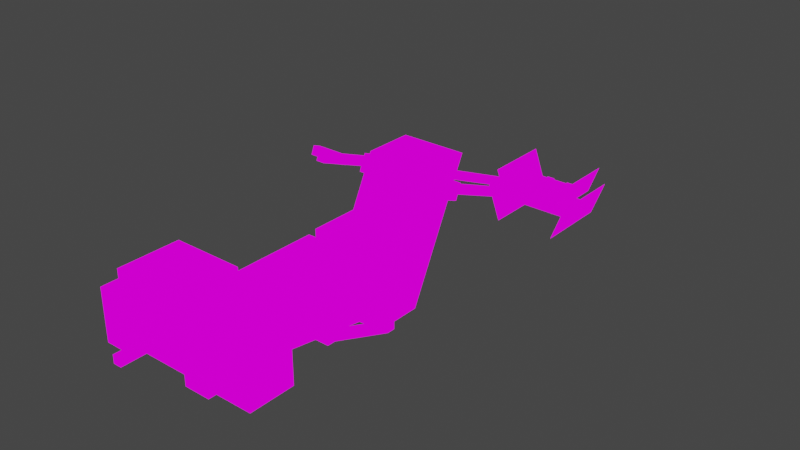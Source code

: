 # Source: zephyr_j.blend  (saved by Blender 3.2.14; exported with 4.5.12 LTS)
import bpy
from mathutils import Matrix  # noqa: F401  (used for matrix-valued properties, if any)

bpy.ops.wm.read_factory_settings(use_empty=True)
scene = bpy.context.scene
scene.name = 'Scene'

# ---- collections
col_collection = bpy.data.collections.new('Collection'); scene.collection.children.link(col_collection)

# ---- images (referenced by path relative to the original .blend; pixels are not part of the script)
import os
ASSET_DIR = os.environ.get("B2B_ASSET_DIR", "")  # directory of the original .blend (textures are referenced by path, not embedded)
HERE = os.path.dirname(os.path.abspath(__file__))  # packed textures are extracted next to this script under _unpacked/

def load_image(name, relpath, width, height, colorspace="sRGB"):
    """Load a texture the original file referenced (path relative to the .blend, or extracted next to this script)."""
    p = next((c for c in (os.path.join(HERE, relpath), os.path.join(ASSET_DIR, relpath)) if relpath and os.path.exists(c)), "")
    if p:
        img = bpy.data.images.load(p, check_existing=True)
        img.name = name
    else:  # same state as the original file: an image datablock whose file is absent (Cycles renders it pink)
        img = bpy.data.images.new(name, width, height)
        img.source = "FILE"
        img.filepath = "//" + (relpath or name)
    img.colorspace_settings.name = colorspace
    return img
img_uvminecrafttexture_png = load_image('UVminecraftTexture.png', 'UVminecraftTexture.png', 1024, 1024, 'sRGB')

# ---- materials (node trees are filled in below, after node groups)
mat_mat_diffuse_cutout = bpy.data.materials.new('MAT_DIFFUSE_CUTOUT')
mat_mat_diffuse_cutout.use_backface_culling = True
mat_mat_diffuse_cutout.use_transparent_shadow = False

# ---- material node trees
mat_mat_diffuse_cutout.use_nodes = True; mat_mat_diffuse_cutout.node_tree.nodes.clear()
_N = mat_mat_diffuse_cutout.node_tree.nodes; _L = mat_mat_diffuse_cutout.node_tree.links
n0 = _N.new('ShaderNodeOutputMaterial'); n0.name = 'Material Output'; n0.location = (300, 300)
n1 = _N.new('ShaderNodeTexImage'); n1.name = 'Image Texture'; n1.location = (-20, 300)
n1.image = img_uvminecrafttexture_png
n1.interpolation = 'Closest'
_L.new(n1.outputs[0], n0.inputs[0])
n0.is_active_output = True

# ---- world
world_world = bpy.data.worlds.new('World'); scene.world = world_world
world_world.use_nodes = True; world_world.node_tree.nodes.clear()
_N = world_world.node_tree.nodes; _L = world_world.node_tree.links
n0 = _N.new('ShaderNodeOutputWorld'); n0.name = 'World Output'; n0.location = (300, 300)
n1 = _N.new('ShaderNodeBackground'); n1.name = 'Background'; n1.location = (10, 300)
n1.inputs[0].default_value = (0.05088, 0.05088, 0.05088, 1.0)
_L.new(n1.outputs[0], n0.inputs[0])
n0.is_active_output = True
world_world.color = (0.05088, 0.05088, 0.05088)
world_world.use_sun_shadow = False
world_world.sun_shadow_jitter_overblur = 0.0

# ---- meshes
me_cube = bpy.data.meshes.new('Cube')
me_cube.from_pydata([(-0.4, 1.1, 1.8), (-0.4, 0.3, 0.2), (-0.4, 1.7, 1.8), (-0.4, 0.9, 0.2), (0.4, 1.1, 1.8), (0.4, 0.3, 0.2), (0.4, 1.7, 1.8), (0.4, 0.9, 0.2)], [], [(7, 3, 2, 6), (1, 0, 2, 3), (3, 7, 5, 1), (4, 6, 2, 0), (5, 7, 6, 4), (1, 5, 4, 0)])
_uv = me_cube.uv_layers.new(name='UVMap')
_uv.uv.foreach_set('vector', [0.3281, 0.8047, 0.3828, 0.8047, 0.3828, 0.9297, 0.3281, 0.9297, 0.4531, 0.9297, 0.5156, 0.8047, 0.5625, 0.8047, 0.5, 0.9297, 0.4531, 0.7891, 0.4531, 0.7266, 0.5, 0.7266, 0.5, 0.7891, 0.4375, 0.9922, 0.3906, 0.9922, 0.3906, 0.9375, 0.4375, 0.9375, 0.3906, 0.9297, 0.4375, 0.9297, 0.5, 0.8047, 0.4531, 0.8047, 0.625, 0.9297, 0.5703, 0.9297, 0.5703, 0.8047, 0.625, 0.8047])
me_cube.materials.append(mat_mat_diffuse_cutout)
me_cube.use_remesh_preserve_volume = False
me_cube.use_remesh_preserve_attributes = False
me_cube.use_mirror_vertex_groups = False
me_cube.update()
me_cube_001 = bpy.data.meshes.new('Cube.001')
me_cube_001.from_pydata([(-0.4, 0.6, -2.98e-08), (-0.4, 0.9, 0.6), (-0.4, -1.9, 0.4), (-0.4, -1.2, 0.5), (-0.4, -2.1, 1.1), (-0.4, -1.4, 1.1), (-0.4, 0.4, 0.5), (-0.4, 1.0, 0.8), (-0.4, 0.4, 0.8), (0.4, 0.6, -2.98e-08), (0.4, 0.9, 0.6), (0.4, -1.9, 0.4), (0.4, -1.2, 0.5), (0.4, -2.1, 1.1), (0.4, -1.4, 1.1), (0.4, 0.4, 0.5), (0.4, 1.0, 0.8), (0.4, 0.4, 0.8), (0.4, -1.3, 0.8), (-0.4, -1.3, 0.8), (0.4, -2.014, 0.8), (-0.4, -2.014, 0.8), (-0.4, -1.9, 0.4), (-0.4, -1.2, 0.5), (-0.4, -2.1, 1.1), (-0.4, -1.4, 1.1), (0.4, -1.9, 0.4), (0.4, -1.2, 0.5), (0.4, -2.1, 1.1), (0.4, -1.4, 1.1), (0.4, -1.3, 0.8), (-0.4, -1.3, 0.8), (0.4, -2.014, 0.8), (-0.4, -2.014, 0.8)], [], [(2, 4, 5, 3), (0, 2, 3, 6), (15, 17, 8, 6), (0, 6, 1), (17, 16, 7, 8), (4, 13, 14, 5), (1, 6, 8, 7), (0, 9, 11, 2), (11, 12, 14, 13), (9, 15, 12, 11), (9, 10, 15), (10, 16, 17, 15), (2, 11, 13, 4), (18, 19, 21, 20), (22, 23, 25, 24), (24, 25, 29, 28), (26, 28, 29, 27), (30, 32, 33, 31)])
_uv = me_cube_001.uv_layers.new(name='UVMap')
_uv.uv.foreach_set('vector', [0.2422, 0.7891, 0.25, 0.8438, 0.2031, 0.8438, 0.1875, 0.7969, 0.04688, 0.7578, 0.2422, 0.7891, 0.1875, 0.7969, 0.0625, 0.7969, 0.08594, 0.9688, 0.0625, 0.9688, 0.0625, 0.9062, 0.08594, 0.9062, 0.04688, 0.7578, 0.0625, 0.7969, 0.02344, 0.8047, 0.0625, 0.9688, 0.01562, 0.9688, 0.01562, 0.9062, 0.0625, 0.9062, 0.25, 0.9297, 0.25, 0.9922, 0.2031, 0.9922, 0.2031, 0.9297, 0.02344, 0.8047, 0.0625, 0.7969, 0.0625, 0.8203, 0.01562, 0.8203, 0.04688, 0.75, 0.04688, 0.6875, 0.2422, 0.6875, 0.2422, 0.75, 0.2422, 0.8672, 0.1875, 0.875, 0.2031, 0.9219, 0.25, 0.9219, 0.04688, 0.8359, 0.0625, 0.875, 0.1875, 0.875, 0.2422, 0.8672, 0.04688, 0.8359, 0.02344, 0.8828, 0.0625, 0.875, 0.02344, 0.8828, 0.01562, 0.8984, 0.0625, 0.8984, 0.0625, 0.875, 0.2578, 0.8672, 0.3203, 0.8672, 0.3203, 0.9219, 0.2578, 0.9219, 0.1016, 0.9141, 0.1641, 0.9141, 0.1641, 0.9688, 0.1016, 0.9688, 0.2422, 0.7891, 0.1875, 0.7969, 0.2031, 0.8438, 0.25, 0.8438, 0.25, 0.9297, 0.2031, 0.9297, 0.2031, 0.9922, 0.25, 0.9922, 0.2422, 0.8672, 0.25, 0.9219, 0.2031, 0.9219, 0.1875, 0.875, 0.1016, 0.9141, 0.1016, 0.9688, 0.1641, 0.9688, 0.1641, 0.9141])
me_cube_001.materials.append(mat_mat_diffuse_cutout)
me_cube_001.use_remesh_fix_poles = True
me_cube_001.use_remesh_preserve_attributes = False
me_cube_001.use_mirror_x = True
me_cube_001.update()
me_cube_003 = bpy.data.meshes.new('Cube.003')
me_cube_003.from_pydata([(0.21, 1.8, -0.8266), (0.2297, 2.022, -0.8131), (-0.01774, -0.7651, 0.2734), (-0.01427, -0.7261, 0.3654), (0.1104, 1.808, -0.8266), (0.1301, 2.031, -0.8131), (-0.1174, -0.7571, 0.2716), (-0.1139, -0.718, 0.3636), (0.6535, 1.8, -0.8266), (0.6338, 2.022, -0.8131), (0.8812, -0.7651, 0.2734), (0.8778, -0.7261, 0.3654), (0.7531, 1.808, -0.8266), (0.7334, 2.031, -0.8131), (0.9809, -0.7571, 0.2716), (0.9774, -0.718, 0.3636)], [], [(0, 1, 3, 2), (6, 7, 5, 4), (2, 6, 4, 0), (7, 3, 1, 5), (8, 10, 11, 9), (14, 12, 13, 15), (10, 8, 12, 14), (15, 13, 9, 11)])
_uv = me_cube_003.uv_layers.new(name='UVMap')
_uv.uv.foreach_set('vector', [0.01562, 0.25, 0.02344, 0.2344, 0.02344, 0.4609, 0.01562, 0.4609, 0.007812, 0.4609, 0.01562, 0.4609, 0.01562, 0.2344, 0.007812, 0.25, 0.03906, 0.4609, 0.03125, 0.4609, 0.03125, 0.25, 0.03906, 0.25, 0.02344, 0.2344, 0.03125, 0.2344, 0.03125, 0.4609, 0.02344, 0.4609, 0.05469, 0.25, 0.05469, 0.4609, 0.0625, 0.4609, 0.0625, 0.2344, 0.04688, 0.4609, 0.04688, 0.25, 0.05469, 0.2344, 0.05469, 0.4609, 0.07812, 0.4609, 0.07812, 0.25, 0.07031, 0.25, 0.07031, 0.4609, 0.0625, 0.2344, 0.0625, 0.4609, 0.07031, 0.4609, 0.07031, 0.2344])
me_cube_003.materials.append(mat_mat_diffuse_cutout)
me_cube_003.use_remesh_fix_poles = True
me_cube_003.use_remesh_preserve_attributes = False
me_cube_003.use_mirror_x = True
me_cube_003.update()
me_cube_005 = bpy.data.meshes.new('Cube.005')
me_cube_005.from_pydata([(-0.06582, 0.2851, -0.1726), (-0.06582, 0.3225, -0.07987), (-0.1658, 0.2851, -0.1726), (-0.1658, 0.3225, -0.07987), (-0.04915, -0.512, 0.2571), (-0.1492, -0.5494, 0.1643), (-0.1492, -0.512, 0.2571), (-0.04915, -0.5494, 0.1643), (0.841, 0.2851, -0.1726), (0.841, 0.3225, -0.07987), (0.941, 0.2851, -0.1726), (0.941, 0.3225, -0.07987), (0.8243, -0.512, 0.2571), (0.9243, -0.5494, 0.1643), (0.9243, -0.512, 0.2571), (0.8243, -0.5494, 0.1643)], [], [(5, 6, 3, 2), (7, 5, 2, 0), (6, 4, 1, 3), (0, 1, 4, 7), (4, 6, 5, 7), (13, 10, 11, 14), (15, 8, 10, 13), (14, 11, 9, 12), (8, 15, 12, 9), (12, 15, 13, 14)])
_uv = me_cube_005.uv_layers.new(name='UVMap')
_uv.uv.foreach_set('vector', [0.2109, 0.4688, 0.2188, 0.4688, 0.2188, 0.5391, 0.2109, 0.5391, 0.2031, 0.4688, 0.2109, 0.4688, 0.2109, 0.5391, 0.2031, 0.5391, 0.2188, 0.4688, 0.2266, 0.4688, 0.2266, 0.5391, 0.2188, 0.5391, 0.2109, 0.3906, 0.2188, 0.3906, 0.2188, 0.4609, 0.2109, 0.4609, 0.2188, 0.4609, 0.2188, 0.4688, 0.2109, 0.4688, 0.2109, 0.4609, 0.2422, 0.4688, 0.2422, 0.5391, 0.25, 0.5391, 0.25, 0.4688, 0.2344, 0.4688, 0.2344, 0.5391, 0.2422, 0.5391, 0.2422, 0.4688, 0.25, 0.4688, 0.25, 0.5391, 0.2578, 0.5391, 0.2578, 0.4688, 0.2422, 0.3906, 0.2422, 0.4609, 0.25, 0.4609, 0.25, 0.3906, 0.25, 0.4609, 0.2422, 0.4609, 0.2422, 0.4688, 0.25, 0.4688])
me_cube_005.materials.append(mat_mat_diffuse_cutout)
me_cube_005.use_remesh_fix_poles = True
me_cube_005.use_remesh_preserve_attributes = False
me_cube_005.use_mirror_x = True
me_cube_005.update()
me_cube_008 = bpy.data.meshes.new('Cube.008')
me_cube_008.from_pydata([(0.4, 0.3, -0.1), (0.4, 0.3, 0.2), (0.4, -0.4, -0.1), (0.4, -0.4, 0.2), (-0.4, 0.3, -0.1), (-0.4, 0.3, 0.2), (-0.4, -0.4, -0.1), (-0.4, -0.4, 0.2), (0.4, 0.3, -0.1), (0.4, 0.3, 0.2), (0.4, -0.4, -0.1), (0.4, -0.4, 0.2), (-0.4, 0.3, -0.1), (-0.4, 0.3, 0.2), (-0.4, -0.4, -0.1), (-0.4, -0.4, 0.2)], [], [(0, 1, 3, 2), (2, 3, 7, 6), (6, 7, 5, 4), (4, 5, 1, 0), (7, 3, 1, 5), (8, 10, 11, 9), (10, 14, 15, 11), (14, 12, 13, 15), (12, 8, 9, 13), (15, 13, 9, 11)])
_uv = me_cube_008.uv_layers.new(name='UVMap')
_uv.uv.foreach_set('vector', [0.3906, 0.6875, 0.3906, 0.6641, 0.4453, 0.6641, 0.4453, 0.6875, 0.4453, 0.6875, 0.4453, 0.6641, 0.5078, 0.6641, 0.5078, 0.6875, 0.5078, 0.6875, 0.5078, 0.6641, 0.5625, 0.6641, 0.5625, 0.6875, 0.5625, 0.6875, 0.5625, 0.6641, 0.625, 0.6641, 0.625, 0.6875, 0.5078, 0.6641, 0.5078, 0.6016, 0.5625, 0.6016, 0.5625, 0.6641, 0.3906, 0.6875, 0.4453, 0.6875, 0.4453, 0.6641, 0.3906, 0.6641, 0.4453, 0.6875, 0.5078, 0.6875, 0.5078, 0.6641, 0.4453, 0.6641, 0.5078, 0.6875, 0.5625, 0.6875, 0.5625, 0.6641, 0.5078, 0.6641, 0.5625, 0.6875, 0.625, 0.6875, 0.625, 0.6641, 0.5625, 0.6641, 0.5078, 0.6641, 0.5625, 0.6641, 0.5625, 0.6016, 0.5078, 0.6016])
me_cube_008.materials.append(mat_mat_diffuse_cutout)
me_cube_008.use_remesh_fix_poles = True
me_cube_008.use_remesh_preserve_attributes = False
me_cube_008.use_mirror_x = True
me_cube_008.update()
me_cube_011 = bpy.data.meshes.new('Cube.011')
me_cube_011.from_pydata([(-0.5, 0.4, 0.5), (-0.5, 0.4, 0.7), (-0.5, -1.2, 0.5), (-0.5, -1.2, 1.1), (-0.5, -1.1, 0.7), (-0.5, -1.4, 1.1), (0.5, 0.4, 0.5), (0.5, 0.4, 0.7), (0.5, -1.2, 0.5), (0.5, -1.2, 1.1), (0.5, -1.1, 0.7), (0.5, -1.4, 1.1)], [], [(0, 2, 4, 1), (8, 2, 0, 6), (10, 7, 1, 4), (3, 9, 10, 4), (2, 8, 11, 5), (11, 9, 3, 5), (2, 5, 3, 4), (6, 7, 10, 8), (8, 10, 9, 11), (1, 7, 6, 0)])
_uv = me_cube_011.uv_layers.new(name='UVMap')
_uv.uv.foreach_set('vector', [0.1719, 0.5469, 0.2969, 0.5469, 0.2891, 0.5625, 0.1719, 0.5625, 0.1484, 0.4688, 0.1484, 0.5391, 0.02344, 0.5391, 0.02344, 0.4688, 0.1406, 0.6797, 0.02344, 0.6797, 0.02344, 0.6016, 0.1406, 0.6016, 0.1719, 0.6016, 0.1719, 0.6797, 0.1406, 0.6797, 0.1406, 0.6016, 0.1484, 0.5391, 0.1484, 0.4688, 0.1953, 0.4688, 0.1953, 0.5391, 0.1875, 0.6797, 0.1719, 0.6797, 0.1719, 0.6016, 0.1875, 0.6016, 0.2969, 0.5469, 0.3125, 0.5938, 0.2969, 0.5938, 0.2891, 0.5625, 0.02344, 0.5469, 0.02344, 0.5625, 0.1406, 0.5625, 0.1484, 0.5469, 0.1484, 0.5469, 0.1406, 0.5625, 0.1484, 0.5938, 0.1641, 0.5938, 0.02344, 0.6016, 0.02344, 0.6797, 0.007812, 0.6797, 0.007812, 0.6016])
me_cube_011.materials.append(mat_mat_diffuse_cutout)
me_cube_011.use_remesh_fix_poles = True
me_cube_011.use_remesh_preserve_attributes = False
me_cube_011.use_mirror_x = True
me_cube_011.update()
me_cube_012 = bpy.data.meshes.new('Cube.012')
me_cube_012.from_pydata([(0.1, 0.3, -0.5), (0.1, 0.3, 0.1), (0.1, -0.4, -0.5), (0.1, -0.4, 0.1), (-0.2, 0.3, -0.5), (-0.2, 0.3, 0.1), (-0.2, -0.4, -0.5), (-0.2, -0.4, 0.1), (0.9, 0.3, -0.5), (0.9, 0.3, 0.1), (0.9, -0.4, -0.5), (0.9, -0.4, 0.1), (1.2, 0.3, -0.5), (1.2, 0.3, 0.1), (1.2, -0.4, -0.5), (1.2, -0.4, 0.1)], [], [(0, 1, 3, 2), (2, 3, 7, 6), (6, 7, 5, 4), (4, 5, 1, 0), (2, 6, 4, 0), (7, 3, 1, 5), (8, 10, 11, 9), (10, 14, 15, 11), (14, 12, 13, 15), (12, 8, 9, 13), (10, 8, 12, 14), (15, 13, 9, 11)])
_uv = me_cube_012.uv_layers.new(name='UVMap')
_uv.uv.foreach_set('vector', [0.4297, 0.5703, 0.4297, 0.5234, 0.4844, 0.5234, 0.4844, 0.5703, 0.4844, 0.5703, 0.4844, 0.5234, 0.5078, 0.5234, 0.5078, 0.5703, 0.5078, 0.5703, 0.5078, 0.5234, 0.5625, 0.5234, 0.5625, 0.5703, 0.5625, 0.5703, 0.5625, 0.5234, 0.5859, 0.5234, 0.5859, 0.5703, 0.5078, 0.5938, 0.5078, 0.5703, 0.5625, 0.5703, 0.5625, 0.5938, 0.5078, 0.5234, 0.5078, 0.5, 0.5625, 0.5, 0.5625, 0.5234, 0.4297, 0.4688, 0.4844, 0.4688, 0.4844, 0.4219, 0.4297, 0.4219, 0.4844, 0.4688, 0.5078, 0.4688, 0.5078, 0.4219, 0.4844, 0.4219, 0.5078, 0.4688, 0.5625, 0.4688, 0.5625, 0.4219, 0.5078, 0.4219, 0.5625, 0.4688, 0.5859, 0.4688, 0.5859, 0.4219, 0.5625, 0.4219, 0.5078, 0.4922, 0.5625, 0.4922, 0.5625, 0.4688, 0.5078, 0.4688, 0.5078, 0.4219, 0.5625, 0.4219, 0.5625, 0.3984, 0.5078, 0.3984])
me_cube_012.materials.append(mat_mat_diffuse_cutout)
me_cube_012.use_remesh_fix_poles = True
me_cube_012.use_remesh_preserve_attributes = False
me_cube_012.use_mirror_x = True
me_cube_012.update()
me_plane = bpy.data.meshes.new('Plane')
me_plane.from_pydata([(-0.06461, 0.5, 0.2349), (0.1064, 0.5, -0.2349), (-0.06461, -0.5, 0.2349), (0.1064, -0.5, -0.2349), (1.089, 0.5, 0.2349), (0.9177, 0.5, -0.2349), (1.089, -0.5, 0.2349), (0.9177, -0.5, -0.2349), (-0.06461, 0.5, 0.2349), (0.1064, 0.5, -0.2349), (-0.06461, -0.5, 0.2349), (0.1064, -0.5, -0.2349), (1.089, 0.5, 0.2349), (0.9177, 0.5, -0.2349), (1.089, -0.5, 0.2349), (0.9177, -0.5, -0.2349)], [], [(0, 1, 3, 2), (4, 6, 7, 5), (8, 10, 11, 9), (12, 13, 15, 14)])
_uv = me_plane.uv_layers.new(name='UVMap')
_uv.uv.foreach_set('vector', [0.6328, 0.7812, 0.5938, 0.7812, 0.5938, 0.7031, 0.6328, 0.7031, 0.6797, 0.7812, 0.6797, 0.7031, 0.6406, 0.7031, 0.6406, 0.7812, 0.6328, 0.7812, 0.6328, 0.7031, 0.5938, 0.7031, 0.5938, 0.7812, 0.6797, 0.7812, 0.6406, 0.7812, 0.6406, 0.7031, 0.6797, 0.7031])
me_plane.materials.append(mat_mat_diffuse_cutout)
me_plane.use_remesh_fix_poles = True
me_plane.use_remesh_preserve_attributes = False
me_plane.use_mirror_x = True
me_plane.update()
me_cube_009 = bpy.data.meshes.new('Cube.009')
me_cube_009.from_pydata([(0.1, 0.05529, -0.1302), (0.1, 0.1302, 0.05529), (0.1, -0.1302, -0.05529), (0.1, -0.05529, 0.1302), (-0.1, 0.05529, -0.1302), (-0.1, 0.1302, 0.05529), (-0.1, -0.1302, -0.05529), (-0.1, -0.05529, 0.1302)], [], [(2, 3, 7, 6), (6, 7, 5, 4), (4, 5, 1, 0), (2, 6, 4, 0), (7, 3, 1, 5)])
_uv = me_cube_009.uv_layers.new(name='UVMap')
_uv.uv.foreach_set('vector', [0.3359, 0.5781, 0.3359, 0.5625, 0.3516, 0.5625, 0.3516, 0.5781, 0.3516, 0.5781, 0.3516, 0.5625, 0.3672, 0.5625, 0.3672, 0.5781, 0.3672, 0.5781, 0.3672, 0.5625, 0.3828, 0.5625, 0.3828, 0.5781, 0.3516, 0.5938, 0.3516, 0.5781, 0.3672, 0.5781, 0.3672, 0.5938, 0.3516, 0.5625, 0.3516, 0.5469, 0.3672, 0.5469, 0.3672, 0.5625])
me_cube_009.materials.append(mat_mat_diffuse_cutout)
me_cube_009.use_remesh_fix_poles = True
me_cube_009.use_remesh_preserve_attributes = False
me_cube_009.use_mirror_x = True
me_cube_009.update()
me_plane_001 = bpy.data.meshes.new('Plane.001')
me_plane_001.from_pydata([(-0.03909, 0.45, 0.1879), (0.09772, 0.45, -0.1879), (-0.03909, -0.45, 0.1879), (0.09772, -0.45, -0.1879), (0.9501, 0.45, 0.1879), (0.8133, 0.45, -0.1879), (0.9501, -0.45, 0.1879), (0.8133, -0.45, -0.1879), (-0.03909, 0.45, 0.1879), (0.09772, 0.45, -0.1879), (-0.03909, -0.45, 0.1879), (0.09772, -0.45, -0.1879), (0.9501, 0.45, 0.1879), (0.8133, 0.45, -0.1879), (0.9501, -0.45, 0.1879), (0.8133, -0.45, -0.1879)], [], [(0, 1, 3, 2), (4, 6, 7, 5), (8, 10, 11, 9), (12, 13, 15, 14)])
_uv = me_plane_001.uv_layers.new(name='UVMap')
_uv.uv.foreach_set('vector', [0.5859, 0.7734, 0.5547, 0.7734, 0.5547, 0.7031, 0.5859, 0.7031, 0.5469, 0.7734, 0.5469, 0.7031, 0.5156, 0.7031, 0.5156, 0.7734, 0.5859, 0.7734, 0.5859, 0.7031, 0.5547, 0.7031, 0.5547, 0.7734, 0.5469, 0.7734, 0.5156, 0.7734, 0.5156, 0.7031, 0.5469, 0.7031])
me_plane_001.materials.append(mat_mat_diffuse_cutout)
me_plane_001.use_remesh_fix_poles = True
me_plane_001.use_remesh_preserve_attributes = False
me_plane_001.use_mirror_x = True
me_plane_001.update()
me_cube_006 = bpy.data.meshes.new('Cube.006')
me_cube_006.from_pydata([(0.05, 0.25, -0.05), (0.05, 0.25, 0.05), (0.05, -0.25, -0.05), (0.05, -0.25, 0.05), (-0.05, 0.25, -0.05), (-0.05, 0.25, 0.05), (-0.05, -0.25, -0.05), (-0.05, -0.25, 0.05), (0.2553, 0.25, -0.05), (0.2553, 0.25, 0.05), (0.2553, -0.25, -0.05), (0.2553, -0.25, 0.05), (0.3553, 0.25, -0.05), (0.3553, 0.25, 0.05), (0.3553, -0.25, -0.05), (0.3553, -0.25, 0.05)], [], [(0, 1, 3, 2), (2, 3, 7, 6), (6, 7, 5, 4), (4, 5, 1, 0), (2, 6, 4, 0), (7, 3, 1, 5), (8, 10, 11, 9), (10, 14, 15, 11), (14, 12, 13, 15), (12, 8, 9, 13), (10, 8, 12, 14), (15, 13, 9, 11)])
_uv = me_cube_006.uv_layers.new(name='UVMap')
_uv.uv.foreach_set('vector', [0.3281, 0.3828, 0.3359, 0.3828, 0.3359, 0.4219, 0.3281, 0.4219, 0.3281, 0.4219, 0.3359, 0.4219, 0.3359, 0.4297, 0.3281, 0.4297, 0.3281, 0.4297, 0.3359, 0.4297, 0.3359, 0.4688, 0.3281, 0.4688, 0.3281, 0.4688, 0.3359, 0.4688, 0.3359, 0.4766, 0.3281, 0.4766, 0.3203, 0.4297, 0.3281, 0.4297, 0.3281, 0.4688, 0.3203, 0.4688, 0.3359, 0.4297, 0.3438, 0.4297, 0.3438, 0.4688, 0.3359, 0.4688, 0.2969, 0.3828, 0.2969, 0.4219, 0.3047, 0.4219, 0.3047, 0.3828, 0.2969, 0.4219, 0.2969, 0.4297, 0.3047, 0.4297, 0.3047, 0.4219, 0.2969, 0.4297, 0.2969, 0.4688, 0.3047, 0.4688, 0.3047, 0.4297, 0.2969, 0.4688, 0.2969, 0.4766, 0.3047, 0.4766, 0.3047, 0.4688, 0.2891, 0.4297, 0.2891, 0.4688, 0.2969, 0.4688, 0.2969, 0.4297, 0.3047, 0.4297, 0.3047, 0.4688, 0.3125, 0.4688, 0.3125, 0.4297])
me_cube_006.materials.append(mat_mat_diffuse_cutout)
me_cube_006.use_remesh_fix_poles = True
me_cube_006.use_remesh_preserve_attributes = False
me_cube_006.use_mirror_x = True
me_cube_006.update()
me_plane_002 = bpy.data.meshes.new('Plane.002')
me_plane_002.from_pydata([(0.4, 0.3244, 0.0), (-0.4, 0.3244, 0.0), (0.4, -0.2756, 0.0), (-0.4, -0.2756, 0.0)], [], [(0, 1, 3, 2)])
_uv = me_plane_002.uv_layers.new(name='UVMap')
_uv.uv.foreach_set('vector', [0.7031, 0.9922, 0.6406, 0.9922, 0.6406, 0.9453, 0.7031, 0.9453])
me_plane_002.materials.append(mat_mat_diffuse_cutout)
me_plane_002.use_remesh_fix_poles = True
me_plane_002.use_remesh_preserve_attributes = False
me_plane_002.use_mirror_x = True
me_plane_002.update()
me_plane_003 = bpy.data.meshes.new('Plane.003')
me_plane_003.from_pydata([(0.5, 0.3244, 0.0), (-0.5, 0.3244, 0.0), (0.5, -0.2756, 0.0), (-0.5, -0.2756, 0.0)], [], [(0, 1, 3, 2)])
_uv = me_plane_003.uv_layers.new(name='UVMap')
_uv.uv.foreach_set('vector', [0.7188, 0.9375, 0.6406, 0.9375, 0.6406, 0.8906, 0.7188, 0.8906])
me_plane_003.materials.append(mat_mat_diffuse_cutout)
me_plane_003.use_remesh_fix_poles = True
me_plane_003.use_remesh_preserve_attributes = False
me_plane_003.use_mirror_x = True
me_plane_003.update()
me_cube_002 = bpy.data.meshes.new('Cube.002')
me_cube_002.from_pydata([(0.3, 0.312, -0.5156), (0.3, 0.312, 0.1), (0.3, -0.288, -0.5156), (0.3, -0.288, 0.1), (-0.3, 0.312, -0.5156), (-0.3, 0.312, 0.1), (-0.3, -0.288, -0.5156), (-0.3, -0.288, 0.1), (0.3, 0.312, -0.5156), (0.3, 0.312, 0.1), (0.3, -0.288, -0.5156), (0.3, -0.288, 0.1), (-0.3, 0.312, -0.5156), (-0.3, 0.312, 0.1), (-0.3, -0.288, -0.5156), (-0.3, -0.288, 0.1)], [], [(0, 1, 3, 2), (2, 3, 7, 6), (6, 7, 5, 4), (4, 5, 1, 0), (2, 6, 4, 0), (8, 10, 11, 9), (10, 14, 15, 11), (14, 12, 13, 15), (12, 8, 9, 13), (10, 8, 12, 14)])
_uv = me_cube_002.uv_layers.new(name='UVMap')
_uv.uv.foreach_set('vector', [0.4375, 0.7031, 0.4375, 0.75, 0.3906, 0.75, 0.3906, 0.7031, 0.3906, 0.7031, 0.3906, 0.75, 0.3438, 0.75, 0.3438, 0.7031, 0.3438, 0.7031, 0.3438, 0.75, 0.2969, 0.75, 0.2969, 0.7031, 0.2969, 0.7031, 0.2969, 0.75, 0.25, 0.75, 0.25, 0.7031, 0.3438, 0.6562, 0.3438, 0.7031, 0.2969, 0.7031, 0.2969, 0.6562, 0.4375, 0.7031, 0.3906, 0.7031, 0.3906, 0.75, 0.4375, 0.75, 0.3906, 0.7031, 0.3438, 0.7031, 0.3438, 0.75, 0.3906, 0.75, 0.3438, 0.7031, 0.2969, 0.7031, 0.2969, 0.75, 0.3438, 0.75, 0.2969, 0.7031, 0.25, 0.7031, 0.25, 0.75, 0.2969, 0.75, 0.3438, 0.6562, 0.2969, 0.6562, 0.2969, 0.7031, 0.3438, 0.7031])
me_cube_002.materials.append(mat_mat_diffuse_cutout)
me_cube_002.use_remesh_fix_poles = True
me_cube_002.use_remesh_preserve_attributes = False
me_cube_002.use_mirror_x = True
me_cube_002.update()
me_cube_007 = bpy.data.meshes.new('Cube.007')
me_cube_007.from_pydata([(0.07712, 0.5312, -0.04646), (0.07712, 0.5312, 0.05354), (0.07712, -1.269, 0.05354), (0.07712, -1.269, 0.1535), (-0.02288, 0.5312, -0.04646), (-0.02288, 0.5312, 0.05354), (-0.02288, -1.269, 0.05354), (-0.02288, -1.269, 0.1535), (0.07712, 0.03123, -0.1465), (0.07712, 0.03123, -0.04646), (-0.02288, 0.03123, -0.1465), (-0.02288, 0.03123, -0.04646), (0.07712, -0.7688, 0.1535), (-0.02288, -0.7688, 0.05354), (0.07712, -0.7688, 0.05354), (-0.02288, -0.7688, 0.1535)], [], [(14, 12, 3, 2), (2, 3, 7, 6), (10, 11, 5, 4), (4, 5, 1, 0), (8, 10, 4, 0), (11, 9, 1, 5), (15, 12, 9, 11), (14, 13, 10, 8), (13, 15, 11, 10), (0, 1, 9, 8), (6, 7, 15, 13), (2, 6, 13, 14), (7, 3, 12, 15), (8, 9, 12, 14)])
_uv = me_cube_007.uv_layers.new(name='UVMap')
_uv.uv.foreach_set('vector', [0.3828, 0.3594, 0.3828, 0.3672, 0.3438, 0.3672, 0.3438, 0.3594, 0.3438, 0.3594, 0.3438, 0.3672, 0.3359, 0.3672, 0.3359, 0.3594, 0.2344, 0.3594, 0.2344, 0.3672, 0.1953, 0.3672, 0.1953, 0.3594, 0.1953, 0.3594, 0.1953, 0.3672, 0.1875, 0.3672, 0.1875, 0.3594, 0.2344, 0.3516, 0.2344, 0.3594, 0.1953, 0.3594, 0.1953, 0.3516, 0.2344, 0.3672, 0.2344, 0.375, 0.1953, 0.375, 0.1953, 0.3672, 0.2969, 0.3672, 0.2969, 0.375, 0.2344, 0.375, 0.2344, 0.3672, 0.2969, 0.3516, 0.2969, 0.3594, 0.2344, 0.3594, 0.2344, 0.3516, 0.2969, 0.3594, 0.2969, 0.3672, 0.2344, 0.3672, 0.2344, 0.3594, 0.4062, 0.3594, 0.4062, 0.3672, 0.3906, 0.3672, 0.3906, 0.3594, 0.3359, 0.3594, 0.3359, 0.3672, 0.2969, 0.3672, 0.2969, 0.3594, 0.3359, 0.3516, 0.3359, 0.3594, 0.2969, 0.3594, 0.2969, 0.3516, 0.3359, 0.3672, 0.3359, 0.375, 0.2969, 0.375, 0.2969, 0.3672, 0.3906, 0.3594, 0.3906, 0.3672, 0.3828, 0.3672, 0.3828, 0.3594])
me_cube_007.materials.append(mat_mat_diffuse_cutout)
me_cube_007.use_remesh_fix_poles = True
me_cube_007.use_remesh_preserve_attributes = False
me_cube_007.use_mirror_x = True
me_cube_007.update()
me_cube_010 = bpy.data.meshes.new('Cube.010')
me_cube_010.from_pydata([(1.131, 0.4279, -0.05364), (1.131, 0.4279, 0.04636), (1.131, 0.3279, -0.05364), (1.131, 0.3279, 0.04636), (1.231, 0.4279, 0.1464), (1.231, 0.3279, 0.1464), (1.131, 0.3279, 0.1464), (1.131, 0.4279, 0.1464), (1.231, 0.3279, -0.05364), (1.231, 0.3279, 0.04636), (1.231, 0.4279, -0.05364), (1.231, 0.4279, 0.04636), (0.9313, -0.3411, 0.1464), (0.9313, -0.3411, 0.04636), (1.031, -0.3411, 0.04636), (1.031, -0.3411, 0.1464), (1.031, -0.2411, 0.1464), (0.9313, -0.2411, 0.1464), (0.9313, -0.2411, 0.04636), (1.031, -0.2411, 0.04636), (0.8313, -0.3411, 0.1464), (0.8313, -0.3411, 0.04636), (0.8313, -0.2411, 0.1464), (0.8313, -0.2411, 0.04636), (-0.2687, 0.4279, -0.05364), (-0.2687, 0.4279, 0.04636), (-0.2687, 0.3279, -0.05364), (-0.2687, 0.3279, 0.04636), (-0.3687, 0.4279, 0.1464), (-0.3687, 0.3279, 0.1464), (-0.2687, 0.3279, 0.1464), (-0.2687, 0.4279, 0.1464), (-0.3687, 0.3279, -0.05364), (-0.3687, 0.3279, 0.04636), (-0.3687, 0.4279, -0.05364), (-0.3687, 0.4279, 0.04636), (-0.06873, -0.3411, 0.1464), (-0.06873, -0.3411, 0.04636), (-0.1687, -0.3411, 0.04636), (-0.1687, -0.3411, 0.1464), (-0.1687, -0.2411, 0.1464), (-0.06873, -0.2411, 0.1464), (-0.06873, -0.2411, 0.04636), (-0.1687, -0.2411, 0.04636), (0.03127, -0.3411, 0.1464), (0.03127, -0.3411, 0.04636), (0.03127, -0.2411, 0.1464), (0.03127, -0.2411, 0.04636)], [], [(0, 2, 3, 1), (1, 7, 4, 11), (11, 9, 8, 10), (10, 0, 1, 11), (11, 4, 5, 9), (3, 6, 7, 1), (5, 4, 7, 6), (2, 0, 10, 8), (9, 5, 6, 3), (17, 12, 15, 16), (13, 14, 15, 12), (12, 20, 21, 13), (19, 14, 13, 18), (16, 15, 14, 19), (9, 16, 19, 8), (8, 19, 18, 2), (2, 18, 17, 3), (3, 17, 16, 9), (17, 22, 20, 12), (18, 23, 22, 17), (13, 21, 23, 18), (24, 25, 27, 26), (25, 35, 28, 31), (35, 34, 32, 33), (34, 35, 25, 24), (35, 33, 29, 28), (27, 25, 31, 30), (29, 30, 31, 28), (26, 32, 34, 24), (33, 27, 30, 29), (41, 40, 39, 36), (37, 36, 39, 38), (36, 37, 45, 44), (43, 42, 37, 38), (40, 43, 38, 39), (33, 32, 43, 40), (32, 26, 42, 43), (26, 27, 41, 42), (27, 33, 40, 41), (41, 36, 44, 46), (42, 41, 46, 47), (37, 42, 47, 45)])
_uv = me_cube_010.uv_layers.new(name='UVMap')
_uv.uv.foreach_set('vector', [0.08594, 0.4609, 0.08594, 0.4531, 0.09375, 0.4531, 0.09375, 0.4609, 0.125, 0.4375, 0.125, 0.4297, 0.1328, 0.4297, 0.1328, 0.4375, 0.1172, 0.4609, 0.1172, 0.4531, 0.1094, 0.4531, 0.1094, 0.4609, 0.1328, 0.4453, 0.125, 0.4453, 0.125, 0.4375, 0.1328, 0.4375, 0.1172, 0.4609, 0.125, 0.4609, 0.125, 0.4531, 0.1172, 0.4531, 0.09375, 0.4531, 0.1016, 0.4531, 0.1016, 0.4609, 0.09375, 0.4609, 0.1328, 0.4219, 0.1328, 0.4297, 0.125, 0.4297, 0.125, 0.4219, 0.09375, 0.2734, 0.09375, 0.2656, 0.08594, 0.2656, 0.08594, 0.2734, 0.125, 0.4141, 0.125, 0.4062, 0.1328, 0.4062, 0.1328, 0.4141, 0.1172, 0.3438, 0.1172, 0.3516, 0.1094, 0.3516, 0.1094, 0.3438, 0.1094, 0.3672, 0.1094, 0.375, 0.1172, 0.375, 0.1172, 0.3672, 0.1172, 0.3672, 0.1172, 0.3594, 0.1094, 0.3594, 0.1094, 0.3672, 0.08594, 0.3438, 0.08594, 0.3516, 0.09375, 0.3516, 0.09375, 0.3438, 0.1172, 0.3828, 0.1172, 0.375, 0.1094, 0.375, 0.1094, 0.3828, 0.1172, 0.4531, 0.1172, 0.3828, 0.1094, 0.3828, 0.1094, 0.4531, 0.08594, 0.2734, 0.08594, 0.3438, 0.09375, 0.3438, 0.09375, 0.2734, 0.08594, 0.4531, 0.08594, 0.3828, 0.09375, 0.3828, 0.09375, 0.4531, 0.1172, 0.2734, 0.1172, 0.3438, 0.1094, 0.3438, 0.1094, 0.2734, 0.1172, 0.3438, 0.125, 0.3438, 0.125, 0.3516, 0.1172, 0.3516, 0.08594, 0.3828, 0.08594, 0.375, 0.09375, 0.375, 0.09375, 0.3828, 0.09375, 0.3516, 0.1016, 0.3516, 0.1016, 0.3438, 0.09375, 0.3438, 0.1406, 0.4609, 0.1484, 0.4609, 0.1484, 0.4531, 0.1406, 0.4531, 0.1797, 0.4375, 0.1875, 0.4375, 0.1875, 0.4297, 0.1797, 0.4297, 0.1719, 0.4609, 0.1641, 0.4609, 0.1641, 0.4531, 0.1719, 0.4531, 0.1875, 0.4453, 0.1875, 0.4375, 0.1797, 0.4375, 0.1797, 0.4453, 0.1719, 0.4609, 0.1719, 0.4531, 0.1797, 0.4531, 0.1797, 0.4609, 0.1484, 0.4531, 0.1484, 0.4609, 0.1562, 0.4609, 0.1562, 0.4531, 0.1875, 0.4219, 0.1797, 0.4219, 0.1797, 0.4297, 0.1875, 0.4297, 0.1484, 0.2734, 0.1406, 0.2734, 0.1406, 0.2656, 0.1484, 0.2656, 0.1797, 0.4141, 0.1875, 0.4141, 0.1875, 0.4062, 0.1797, 0.4062, 0.1719, 0.3438, 0.1641, 0.3438, 0.1641, 0.3516, 0.1719, 0.3516, 0.1641, 0.3672, 0.1719, 0.3672, 0.1719, 0.375, 0.1641, 0.375, 0.1719, 0.3672, 0.1641, 0.3672, 0.1641, 0.3594, 0.1719, 0.3594, 0.1406, 0.3438, 0.1484, 0.3438, 0.1484, 0.3516, 0.1406, 0.3516, 0.1719, 0.3828, 0.1641, 0.3828, 0.1641, 0.375, 0.1719, 0.375, 0.1719, 0.4531, 0.1641, 0.4531, 0.1641, 0.3828, 0.1719, 0.3828, 0.1406, 0.2734, 0.1484, 0.2734, 0.1484, 0.3438, 0.1406, 0.3438, 0.1406, 0.4531, 0.1484, 0.4531, 0.1484, 0.3828, 0.1406, 0.3828, 0.1719, 0.2734, 0.1641, 0.2734, 0.1641, 0.3438, 0.1719, 0.3438, 0.1719, 0.3438, 0.1719, 0.3516, 0.1797, 0.3516, 0.1797, 0.3438, 0.1406, 0.3828, 0.1484, 0.3828, 0.1484, 0.375, 0.1406, 0.375, 0.1484, 0.3516, 0.1484, 0.3438, 0.1562, 0.3438, 0.1562, 0.3516])
me_cube_010.materials.append(mat_mat_diffuse_cutout)
me_cube_010.use_remesh_fix_poles = True
me_cube_010.use_remesh_preserve_attributes = False
me_cube_010.use_mirror_x = True
me_cube_010.update()
me_plane_004 = bpy.data.meshes.new('Plane.004')
me_plane_004.from_pydata([(0.1, 0.1956, 0.04184), (-0.1, 0.1956, 0.04184), (0.1, -0.1956, -0.04184), (-0.1, -0.1956, -0.04184), (1.46, 0.1956, 0.04184), (1.66, 0.1956, 0.04184), (1.46, -0.1956, -0.04184), (1.66, -0.1956, -0.04184), (0.1, 0.1956, 0.04184), (-0.1, 0.1956, 0.04184), (0.1, -0.1956, -0.04184), (-0.1, -0.1956, -0.04184), (1.46, 0.1956, 0.04184), (1.66, 0.1956, 0.04184), (1.46, -0.1956, -0.04184), (1.66, -0.1956, -0.04184)], [], [(0, 1, 3, 2), (4, 6, 7, 5), (8, 10, 11, 9), (12, 13, 15, 14)])
_uv = me_plane_004.uv_layers.new(name='UVMap')
_uv.uv.foreach_set('vector', [0.6719, 0.875, 0.6562, 0.875, 0.6562, 0.8438, 0.6719, 0.8438, 0.6562, 0.875, 0.6562, 0.8438, 0.6406, 0.8438, 0.6406, 0.875, 0.6719, 0.875, 0.6719, 0.8438, 0.6562, 0.8438, 0.6562, 0.875, 0.6562, 0.875, 0.6406, 0.875, 0.6406, 0.8438, 0.6562, 0.8438])
me_plane_004.materials.append(mat_mat_diffuse_cutout)
me_plane_004.use_remesh_fix_poles = True
me_plane_004.use_remesh_preserve_attributes = False
me_plane_004.use_mirror_x = True
me_plane_004.update()
me_cube_013 = bpy.data.meshes.new('Cube.013')
me_cube_013.from_pydata([(0.9243, -0.6422, 0.2018), (0.9243, -0.6047, 0.2945), (0.9243, -0.512, 0.2571), (0.5243, -0.512, 0.2571), (0.5243, -0.6047, 0.2945), (0.5243, -0.6422, 0.2018), (0.5243, -0.5494, 0.1643), (0.9243, -0.5494, 0.1643), (-0.1492, -0.6422, 0.2018), (-0.1492, -0.6047, 0.2945), (-0.1492, -0.512, 0.2571), (0.2508, -0.512, 0.2571), (0.2508, -0.6047, 0.2945), (0.2508, -0.6422, 0.2018), (0.2508, -0.5494, 0.1643), (-0.1492, -0.5494, 0.1643)], [], [(6, 3, 2, 7), (0, 5, 6, 7), (0, 1, 4, 5), (0, 7, 2, 1), (6, 5, 4, 3), (1, 2, 3, 4), (14, 15, 10, 11), (8, 15, 14, 13), (8, 13, 12, 9), (8, 9, 10, 15), (14, 11, 12, 13), (9, 12, 11, 10)])
_uv = me_cube_013.uv_layers.new(name='UVMap')
_uv.uv.foreach_set('vector', [0.6484, 0.6016, 0.6562, 0.6016, 0.6562, 0.5703, 0.6484, 0.5703, 0.6484, 0.6406, 0.6484, 0.6719, 0.6562, 0.6719, 0.6562, 0.6406, 0.6484, 0.6406, 0.6484, 0.6328, 0.6172, 0.6328, 0.6172, 0.6406, 0.6484, 0.6406, 0.6562, 0.6406, 0.6562, 0.6328, 0.6484, 0.6328, 0.6562, 0.6719, 0.6484, 0.6719, 0.6484, 0.6797, 0.6562, 0.6797, 0.6484, 0.6328, 0.6562, 0.6328, 0.6562, 0.6016, 0.6484, 0.6016, 0.6953, 0.6016, 0.6953, 0.5703, 0.7031, 0.5703, 0.7031, 0.6016, 0.6953, 0.6406, 0.7031, 0.6406, 0.7031, 0.6719, 0.6953, 0.6719, 0.6953, 0.6406, 0.6641, 0.6406, 0.6641, 0.6328, 0.6953, 0.6328, 0.6953, 0.6406, 0.6953, 0.6328, 0.7031, 0.6328, 0.7031, 0.6406, 0.7031, 0.6719, 0.7031, 0.6797, 0.6953, 0.6797, 0.6953, 0.6719, 0.6953, 0.6328, 0.6953, 0.6016, 0.7031, 0.6016, 0.7031, 0.6328])
me_cube_013.materials.append(mat_mat_diffuse_cutout)
me_cube_013.use_remesh_fix_poles = True
me_cube_013.use_remesh_preserve_attributes = False
me_cube_013.use_mirror_x = True
me_cube_013.update()
me_cube_014 = bpy.data.meshes.new('Cube.014')
me_cube_014.from_pydata([(-0.1, 0.05529, -0.1302), (-0.1, -0.1302, -0.05529), (-0.1, 0.1302, 0.05529), (0.1, 0.05529, -0.1302), (0.1, -0.1302, -0.05529), (0.1, 0.1302, 0.05529), (0.1, -0.05529, 0.1302), (-0.1, -0.05529, 0.1302)], [], [(1, 0, 3, 4), (3, 0, 2, 5), (4, 3, 5, 6), (6, 5, 2, 7), (1, 4, 6, 7)])
_uv = me_cube_014.uv_layers.new(name='UVMap')
_uv.uv.foreach_set('vector', [0.3516, 0.6406, 0.3672, 0.6406, 0.3672, 0.625, 0.3516, 0.625, 0.3672, 0.625, 0.3828, 0.625, 0.3828, 0.6094, 0.3672, 0.6094, 0.3516, 0.625, 0.3672, 0.625, 0.3672, 0.6094, 0.3516, 0.6094, 0.3516, 0.6094, 0.3672, 0.6094, 0.3672, 0.5938, 0.3516, 0.5938, 0.3359, 0.625, 0.3516, 0.625, 0.3516, 0.6094, 0.3359, 0.6094])
me_cube_014.materials.append(mat_mat_diffuse_cutout)
me_cube_014.use_remesh_fix_poles = True
me_cube_014.use_remesh_preserve_attributes = False
me_cube_014.use_mirror_x = True
me_cube_014.update()
me_plane_007 = bpy.data.meshes.new('Plane.007')
me_plane_007.from_pydata([(0.4, 0.3244, 0.0), (-0.4, 0.3244, 0.0), (0.4, -0.2756, 0.0), (-0.4, -0.2756, 0.0)], [], [(0, 2, 3, 1)])
_uv = me_plane_007.uv_layers.new(name='UVMap')
_uv.uv.foreach_set('vector', [0.7031, 0.9922, 0.7031, 0.9453, 0.6406, 0.9453, 0.6406, 0.9922])
me_plane_007.materials.append(mat_mat_diffuse_cutout)
me_plane_007.use_remesh_fix_poles = True
me_plane_007.use_remesh_preserve_attributes = False
me_plane_007.use_mirror_x = True
me_plane_007.update()
me_plane_008 = bpy.data.meshes.new('Plane.008')
me_plane_008.from_pydata([(0.5, 0.3244, 0.0), (-0.5, 0.3244, 0.0), (0.5, -0.2756, 0.0), (-0.5, -0.2756, 0.0)], [], [(0, 2, 3, 1)])
_uv = me_plane_008.uv_layers.new(name='UVMap')
_uv.uv.foreach_set('vector', [0.7188, 0.9375, 0.7188, 0.8906, 0.6406, 0.8906, 0.6406, 0.9375])
me_plane_008.materials.append(mat_mat_diffuse_cutout)
me_plane_008.use_remesh_fix_poles = True
me_plane_008.use_remesh_preserve_attributes = False
me_plane_008.use_mirror_x = True
me_plane_008.update()

# ---- objects
ob_engine = bpy.data.objects.new('Engine', me_cube)
ob_middle = bpy.data.objects.new('Middle', me_cube_001)
ob_pole = bpy.data.objects.new('Pole', me_cube_003)
ob_handlebar = bpy.data.objects.new('HandleBar', me_cube_005)
ob_bag = bpy.data.objects.new('Bag', me_cube_008)
ob_seat = bpy.data.objects.new('Seat', me_cube_011)
ob_saddlebag = bpy.data.objects.new('SaddleBag', me_cube_012)
ob_vanelower = bpy.data.objects.new('VaneLower', me_plane)
ob_bolt = bpy.data.objects.new('Bolt', me_cube_009)
ob_vaneupper = bpy.data.objects.new('VaneUpper', me_plane_001)
ob_guns = bpy.data.objects.new('Guns', me_cube_006)
ob_fronttop = bpy.data.objects.new('FrontTop', me_plane_002)
ob_frontbottom = bpy.data.objects.new('FrontBottom', me_plane_003)
ob_cables = bpy.data.objects.new('Cables', me_cube_002)
ob_muffler = bpy.data.objects.new('Muffler', me_cube_007)
ob_pedalrod = bpy.data.objects.new('PedalRod', me_cube_010)
ob_pedal = bpy.data.objects.new('Pedal', me_plane_004)
ob_handle = bpy.data.objects.new('Handle', me_cube_013)
ob_bolt_001 = bpy.data.objects.new('Bolt.001', me_cube_014)
ob_fronttop_001 = bpy.data.objects.new('FrontTop.001', me_plane_007)
ob_frontbottom_001 = bpy.data.objects.new('FrontBottom.001', me_plane_008)

# ---- transforms, parenting, visibility, modifiers, constraints
ob_engine.location = (0.0, 0.0, 0.0)
ob_engine.lock_rotations_4d = False
ob_engine.empty_display_type = 'ARROWS'
ob_engine.lineart.crease_threshold = 0.0
ob_middle.location = (1.748e-08, -0.2, 0.4)
ob_middle.lineart.crease_threshold = 0.0
ob_middle.use_mesh_mirror_x = True
ob_pole.location = (-0.4318, 2.123, 1.198)
ob_pole.lineart.crease_threshold = 0.0
ob_pole.use_mesh_mirror_x = True
ob_handlebar.location = (-0.3876, 0.9442, 1.722)
ob_handlebar.lineart.crease_threshold = 0.0
ob_handlebar.use_mesh_mirror_x = True
ob_bag.location = (1.661e-07, -1.9, 1.6)
ob_bag.lineart.crease_threshold = 0.0
ob_bag.use_mesh_mirror_x = True
ob_seat.location = (1.748e-08, -0.2, 0.4)
ob_seat.lineart.crease_threshold = 0.0
ob_seat.use_mesh_mirror_x = True
ob_saddlebag.location = (-0.5, -1.9, 1.4)
ob_saddlebag.lineart.crease_threshold = 0.0
ob_saddlebag.use_mesh_mirror_x = True
ob_vanelower.location = (-0.512, 4.142, 0.1932)
ob_vanelower.lineart.crease_threshold = 0.0
ob_vanelower.use_mesh_mirror_x = True
ob_bolt.location = (-0.5, 1.283, 1.548)
ob_bolt.lineart.crease_threshold = 0.0
ob_bolt.use_mesh_mirror_x = True
ob_vaneupper.location = (-0.4555, 4.151, 0.4619)
ob_vaneupper.lineart.crease_threshold = 0.0
ob_vaneupper.use_mesh_mirror_x = True
ob_guns.location = (-0.1527, 4.232, 0.3125)
ob_guns.lineart.crease_threshold = 0.0
ob_guns.use_mesh_mirror_x = True
ob_fronttop.location = (-3.563e-07, 4.076, 0.3896)
ob_fronttop.lineart.crease_threshold = 0.0
ob_fronttop.use_mesh_mirror_x = True
ob_frontbottom.location = (-3.563e-07, 4.076, 0.2251)
ob_frontbottom.lineart.crease_threshold = 0.0
ob_frontbottom.use_mesh_mirror_x = True
ob_cables.location = (1.06e-07, -1.212, 0.6156)
ob_cables.lineart.crease_threshold = 0.0
ob_cables.use_mesh_mirror_x = True
ob_muffler.location = (-0.4771, -1.131, 0.7465)
ob_muffler.lineart.crease_threshold = 0.0
ob_muffler.use_mesh_mirror_x = True
ob_pedalrod.location = (-0.4313, -0.3589, 0.5536)
ob_pedalrod.lineart.crease_threshold = 0.0
ob_pedalrod.use_mesh_mirror_x = True
ob_pedal.location = (-0.7799, -0.003537, 0.7112)
ob_pedal.lineart.crease_threshold = 0.0
ob_pedal.use_mesh_mirror_x = True
ob_handle.location = (-0.3876, 0.9668, 1.778)
ob_handle.lineart.crease_threshold = 0.0
ob_handle.use_mesh_mirror_x = True
ob_bolt_001.location = (0.5, 1.283, 1.548)
ob_bolt_001.lineart.crease_threshold = 0.0
ob_bolt_001.use_mesh_mirror_x = True
ob_fronttop_001.location = (-3.563e-07, 4.076, 0.3896)
ob_fronttop_001.lineart.crease_threshold = 0.0
ob_fronttop_001.use_mesh_mirror_x = True
ob_frontbottom_001.location = (-3.563e-07, 4.076, 0.2251)
ob_frontbottom_001.lineart.crease_threshold = 0.0
ob_frontbottom_001.use_mesh_mirror_x = True

# ---- collection membership
col_collection.objects.link(ob_engine)
col_collection.objects.link(ob_middle)
col_collection.objects.link(ob_pole)
col_collection.objects.link(ob_handlebar)
col_collection.objects.link(ob_bag)
col_collection.objects.link(ob_seat)
col_collection.objects.link(ob_saddlebag)
col_collection.objects.link(ob_vanelower)
col_collection.objects.link(ob_bolt)
col_collection.objects.link(ob_vaneupper)
col_collection.objects.link(ob_guns)
col_collection.objects.link(ob_fronttop)
col_collection.objects.link(ob_frontbottom)
col_collection.objects.link(ob_cables)
col_collection.objects.link(ob_muffler)
col_collection.objects.link(ob_pedalrod)
col_collection.objects.link(ob_pedal)
col_collection.objects.link(ob_handle)
col_collection.objects.link(ob_bolt_001)
col_collection.objects.link(ob_fronttop_001)
col_collection.objects.link(ob_frontbottom_001)

# ---- scene / render settings (as saved in the file)
scene.frame_start = 1; scene.frame_end = 250; scene.frame_set(1)
scene.render.engine = 'BLENDER_EEVEE_NEXT'
scene.cycles.use_denoising = False
scene.cycles.samples = 128
scene.cycles.sampling_pattern = 'TABULATED_SOBOL'
scene.cycles.use_adaptive_sampling = False
scene.cycles.use_light_tree = False
scene.view_settings.view_transform = 'Filmic'
bpy.context.view_layer.update()

# ---- added for rendering (the .blend has no active camera and no usable light): camera, sun
cam_auto = bpy.data.cameras.new('AutoCamera')
cam_auto.lens = 50.0
cam_auto.sensor_width = 36.0
cam_auto.clip_end = 1000.0
ob_auto_camera = bpy.data.objects.new('AutoCamera', cam_auto)
scene.collection.objects.link(ob_auto_camera)
ob_auto_camera.location = (6.99515, -7.27301, 6.61145)
ob_auto_camera.rotation_euler = (1.09748, -7.21219e-08, 0.694738)
scene.camera = ob_auto_camera
light_auto_sun = bpy.data.lights.new('AutoSun', 'SUN')
light_auto_sun.energy = 3.0
light_auto_sun.angle = 0.0523599
ob_auto_sun = bpy.data.objects.new('AutoSun', light_auto_sun)
scene.collection.objects.link(ob_auto_sun)
ob_auto_sun.rotation_euler = (0.872665, 0.174533, 0.523599)
bpy.context.view_layer.update()
